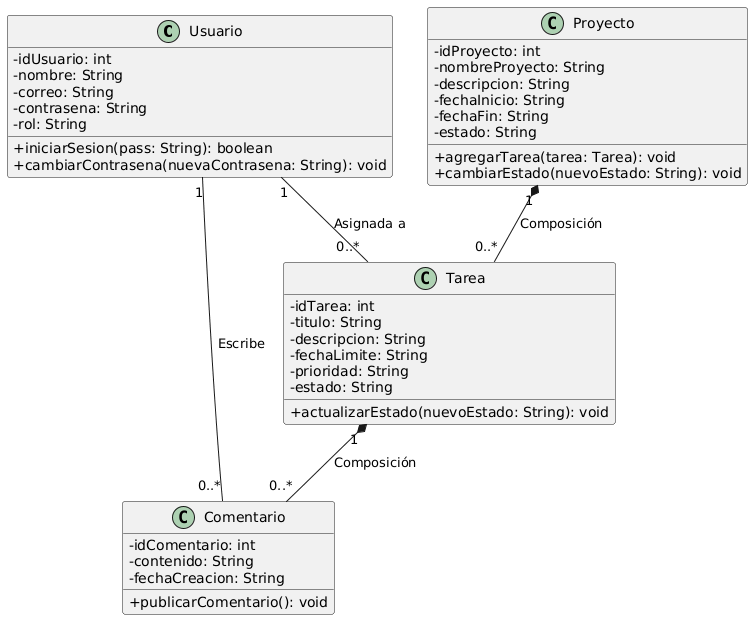

The diagram above was rendered by PlantUML. Its source (embedded in the PNG):
@startuml
skinparam classAttributeIconSize 0

class Usuario {
    - idUsuario: int
    - nombre: String
    - correo: String
    - contrasena: String
    - rol: String
    + iniciarSesion(pass: String): boolean
    + cambiarContrasena(nuevaContrasena: String): void
}

class Proyecto {
    - idProyecto: int
    - nombreProyecto: String
    - descripcion: String
    - fechaInicio: String
    - fechaFin: String
    - estado: String
    + agregarTarea(tarea: Tarea): void
    + cambiarEstado(nuevoEstado: String): void
}

class Tarea {
    - idTarea: int
    - titulo: String
    - descripcion: String
    - fechaLimite: String
    - prioridad: String
    - estado: String
    + actualizarEstado(nuevoEstado: String): void
}

class Comentario {
    - idComentario: int
    - contenido: String
    - fechaCreacion: String
    + publicarComentario(): void
}

Proyecto "1" *-- "0..*" Tarea : Composición
Usuario "1" -- "0..*" Tarea : Asignada a
Tarea "1" *-- "0..*" Comentario : Composición
Usuario "1" -- "0..*" Comentario : Escribe
@enduml